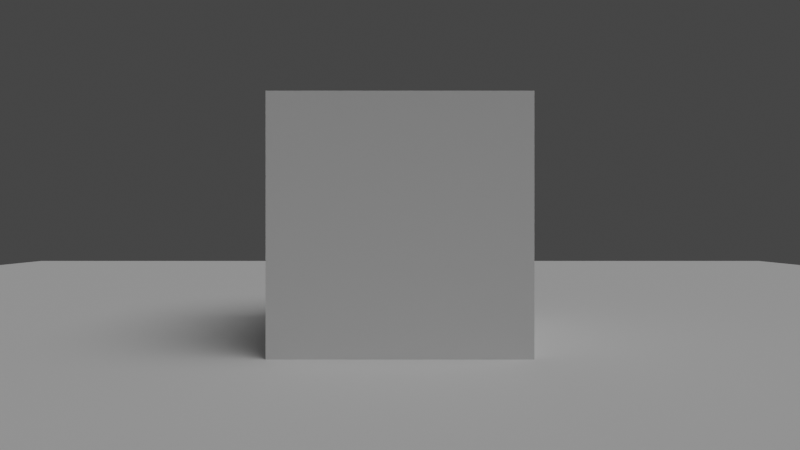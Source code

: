 # Source: main.blend  (saved by Blender 2.93.20; exported with 4.5.12 LTS)
import bpy
from mathutils import Matrix  # noqa: F401  (used for matrix-valued properties, if any)

bpy.ops.wm.read_factory_settings(use_empty=True)
scene = bpy.context.scene
scene.name = 'MainMenu'

# ---- collections
col_mainmenu = bpy.data.collections.new('MainMenu'); scene.collection.children.link(col_mainmenu)

# ---- world
world_mainmenu = bpy.data.worlds.new('MainMenu'); scene.world = world_mainmenu
world_mainmenu.use_nodes = True; world_mainmenu.node_tree.nodes.clear()
_N = world_mainmenu.node_tree.nodes; _L = world_mainmenu.node_tree.links
n0 = _N.new('ShaderNodeBackground'); n0.name = 'Background'; n0.location = (10, 300)
n0.inputs[0].default_value = (0.05, 0.05, 0.05, 1.0)
n1 = _N.new('ShaderNodeOutputWorld'); n1.name = 'World Output'; n1.location = (300, 300)
_L.new(n0.outputs[0], n1.inputs[0])
n1.is_active_output = True
world_mainmenu.use_sun_shadow = False
world_mainmenu.sun_shadow_jitter_overblur = 0.0

# ---- cameras
cam_camera_004 = bpy.data.cameras.new('Camera.004')
cam_camera_004.lens = 24.2

# ---- lights
light_sun_004 = bpy.data.lights.new('Sun.004', 'SUN')
light_sun_004.transmission_factor = 0.0
light_sun_004.angle = 0.7854
light_sun_004.energy = 1.0
light_sun_004.shadow_soft_size = 8.065

# ---- meshes
me_plane_001 = bpy.data.meshes.new('Plane.001')
me_plane_001.from_pydata([(-10.0, -10.0, 0.0), (10.0, -10.0, 0.0), (-10.0, 10.0, 0.0), (10.0, 10.0, 0.0)], [], [(0, 1, 3, 2)])
_uv = me_plane_001.uv_layers.new(name='UVMap')
_uv.uv.foreach_set('vector', [0.0, 0.0, 1.0, 0.0, 1.0, 1.0, 0.0, 1.0])
me_plane_001.use_remesh_fix_poles = True
me_plane_001.use_remesh_preserve_attributes = False
me_plane_001.update()
me_cube = bpy.data.meshes.new('Cube')
me_cube.from_pydata([(-1.0, -1.0, -1.0), (-1.0, -1.0, 1.0), (-1.0, 1.0, -1.0), (-1.0, 1.0, 1.0), (1.0, -1.0, -1.0), (1.0, -1.0, 1.0), (1.0, 1.0, -1.0), (1.0, 1.0, 1.0)], [], [(0, 1, 3, 2), (2, 3, 7, 6), (6, 7, 5, 4), (4, 5, 1, 0), (2, 6, 4, 0), (7, 3, 1, 5)])
_uv = me_cube.uv_layers.new(name='UVMap')
_uv.uv.foreach_set('vector', [0.375, 0.0, 0.625, 0.0, 0.625, 0.25, 0.375, 0.25, 0.375, 0.25, 0.625, 0.25, 0.625, 0.5, 0.375, 0.5, 0.375, 0.5, 0.625, 0.5, 0.625, 0.75, 0.375, 0.75, 0.375, 0.75, 0.625, 0.75, 0.625, 1.0, 0.375, 1.0, 0.125, 0.5, 0.375, 0.5, 0.375, 0.75, 0.125, 0.75, 0.625, 0.5, 0.875, 0.5, 0.875, 0.75, 0.625, 0.75])
me_cube.use_remesh_fix_poles = True
me_cube.use_remesh_preserve_attributes = False
me_cube.update()

# ---- objects
ob_splashland = bpy.data.objects.new('SplashLand', me_plane_001)
ob_splashcube = bpy.data.objects.new('SplashCube', me_cube)
ob_splashsun = bpy.data.objects.new('SplashSun', light_sun_004)
ob_splashcamera = bpy.data.objects.new('SplashCamera', cam_camera_004)

# ---- transforms, parenting, visibility, modifiers, constraints
ob_splashland.location = (0.0, 0.0, -1.0)
ob_splashcube.location = (0.0, 0.0, 0.0)
ob_splashsun.location = (0.0, 0.0, 5.0)
ob_splashsun.rotation_euler = (0.546, -0.0, 1.052)
ob_splashcamera.location = (0.0, -5.0, 0.0)
ob_splashcamera.rotation_euler = (1.571, 0.0, 0.0)

# ---- collection membership
scene.collection.objects.link(ob_splashland)
scene.collection.objects.link(ob_splashcube)
col_mainmenu.objects.link(ob_splashsun)
col_mainmenu.objects.link(ob_splashcamera)

# ---- scene / render settings (as saved in the file)
scene.camera = ob_splashcamera
scene.frame_start = 1; scene.frame_end = 250; scene.frame_set(1)
scene.render.engine = 'BLENDER_EEVEE_NEXT'
scene.render.image_settings.exr_codec = 'NONE'
scene.render.simplify_subdivision_render = 0
scene.render.simplify_child_particles_render = 0.0
scene.cycles.use_denoising = False
scene.cycles.samples = 128
scene.cycles.sampling_pattern = 'TABULATED_SOBOL'
scene.cycles.use_adaptive_sampling = False
scene.cycles.use_light_tree = False
scene.view_settings.view_transform = 'Filmic'
bpy.context.view_layer.update()
